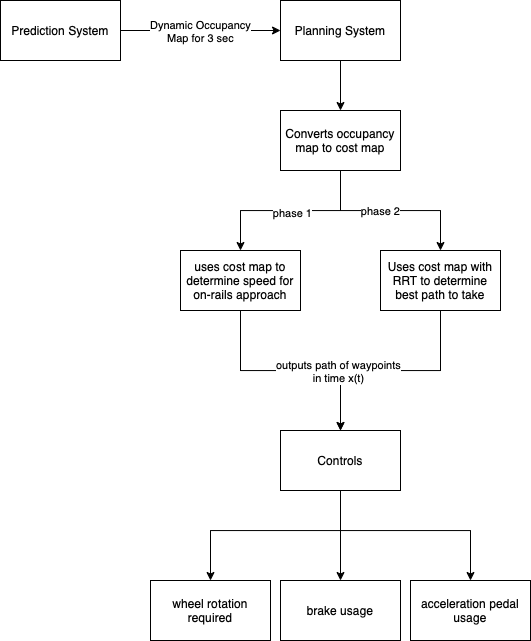

The diagram above was exported from draw.io. Its source (the exported page's mxGraphModel, read from the mxfile embedded in the PNG):
<mxGraphModel dx="906" dy="625" grid="1" gridSize="10" guides="1" tooltips="1" connect="1" arrows="1" fold="1" page="1" pageScale="1" pageWidth="850" pageHeight="1100" math="0" shadow="0">
  <root>
    <mxCell id="0" />
    <mxCell id="1" parent="0" />
    <mxCell id="2BjKsFg-SR6oButt-QLV-3" style="edgeStyle=orthogonalEdgeStyle;rounded=0;orthogonalLoop=1;jettySize=auto;html=1;entryX=0;entryY=0.5;entryDx=0;entryDy=0;" edge="1" parent="1" source="2BjKsFg-SR6oButt-QLV-1" target="2BjKsFg-SR6oButt-QLV-2">
      <mxGeometry relative="1" as="geometry" />
    </mxCell>
    <mxCell id="2BjKsFg-SR6oButt-QLV-4" value="Dynamic Occupancy &lt;br&gt;Map for 3 sec" style="edgeLabel;html=1;align=center;verticalAlign=middle;resizable=0;points=[];" vertex="1" connectable="0" parent="2BjKsFg-SR6oButt-QLV-3">
      <mxGeometry x="-0.2" y="-1" relative="1" as="geometry">
        <mxPoint x="16" y="-1" as="offset" />
      </mxGeometry>
    </mxCell>
    <mxCell id="2BjKsFg-SR6oButt-QLV-1" value="Prediction System" style="rounded=0;whiteSpace=wrap;html=1;" vertex="1" parent="1">
      <mxGeometry x="180" y="240" width="120" height="60" as="geometry" />
    </mxCell>
    <mxCell id="2BjKsFg-SR6oButt-QLV-6" style="edgeStyle=orthogonalEdgeStyle;rounded=0;orthogonalLoop=1;jettySize=auto;html=1;" edge="1" parent="1" source="2BjKsFg-SR6oButt-QLV-2" target="2BjKsFg-SR6oButt-QLV-5">
      <mxGeometry relative="1" as="geometry" />
    </mxCell>
    <mxCell id="2BjKsFg-SR6oButt-QLV-2" value="Planning System" style="rounded=0;whiteSpace=wrap;html=1;" vertex="1" parent="1">
      <mxGeometry x="460" y="240" width="120" height="60" as="geometry" />
    </mxCell>
    <mxCell id="2BjKsFg-SR6oButt-QLV-8" style="edgeStyle=orthogonalEdgeStyle;rounded=0;orthogonalLoop=1;jettySize=auto;html=1;" edge="1" parent="1" source="2BjKsFg-SR6oButt-QLV-5" target="2BjKsFg-SR6oButt-QLV-7">
      <mxGeometry relative="1" as="geometry" />
    </mxCell>
    <mxCell id="2BjKsFg-SR6oButt-QLV-9" value="phase 1" style="edgeLabel;html=1;align=center;verticalAlign=middle;resizable=0;points=[];" vertex="1" connectable="0" parent="2BjKsFg-SR6oButt-QLV-8">
      <mxGeometry x="-0.0211" y="2" relative="1" as="geometry">
        <mxPoint as="offset" />
      </mxGeometry>
    </mxCell>
    <mxCell id="2BjKsFg-SR6oButt-QLV-11" style="edgeStyle=orthogonalEdgeStyle;rounded=0;orthogonalLoop=1;jettySize=auto;html=1;entryX=0.5;entryY=0;entryDx=0;entryDy=0;" edge="1" parent="1" source="2BjKsFg-SR6oButt-QLV-5" target="2BjKsFg-SR6oButt-QLV-10">
      <mxGeometry relative="1" as="geometry" />
    </mxCell>
    <mxCell id="2BjKsFg-SR6oButt-QLV-12" value="phase 2" style="edgeLabel;html=1;align=center;verticalAlign=middle;resizable=0;points=[];" vertex="1" connectable="0" parent="2BjKsFg-SR6oButt-QLV-11">
      <mxGeometry x="-0.2111" y="-4" relative="1" as="geometry">
        <mxPoint x="9" y="-4" as="offset" />
      </mxGeometry>
    </mxCell>
    <mxCell id="2BjKsFg-SR6oButt-QLV-5" value="Converts occupancy map to cost map" style="rounded=0;whiteSpace=wrap;html=1;" vertex="1" parent="1">
      <mxGeometry x="460" y="350" width="120" height="60" as="geometry" />
    </mxCell>
    <mxCell id="2BjKsFg-SR6oButt-QLV-14" style="edgeStyle=orthogonalEdgeStyle;rounded=0;orthogonalLoop=1;jettySize=auto;html=1;" edge="1" parent="1" source="2BjKsFg-SR6oButt-QLV-7" target="2BjKsFg-SR6oButt-QLV-16">
      <mxGeometry relative="1" as="geometry">
        <mxPoint x="520" y="620" as="targetPoint" />
      </mxGeometry>
    </mxCell>
    <mxCell id="2BjKsFg-SR6oButt-QLV-7" value="uses cost map to determine speed for on-rails approach" style="rounded=0;whiteSpace=wrap;html=1;" vertex="1" parent="1">
      <mxGeometry x="360" y="490" width="120" height="60" as="geometry" />
    </mxCell>
    <mxCell id="2BjKsFg-SR6oButt-QLV-15" style="edgeStyle=orthogonalEdgeStyle;rounded=0;orthogonalLoop=1;jettySize=auto;html=1;" edge="1" parent="1" source="2BjKsFg-SR6oButt-QLV-10" target="2BjKsFg-SR6oButt-QLV-16">
      <mxGeometry relative="1" as="geometry">
        <mxPoint x="520" y="620" as="targetPoint" />
      </mxGeometry>
    </mxCell>
    <mxCell id="2BjKsFg-SR6oButt-QLV-17" value="outputs path of waypoints &lt;br&gt;in time x(t)" style="edgeLabel;html=1;align=center;verticalAlign=middle;resizable=0;points=[];" vertex="1" connectable="0" parent="2BjKsFg-SR6oButt-QLV-15">
      <mxGeometry x="0.4545" y="-3" relative="1" as="geometry">
        <mxPoint as="offset" />
      </mxGeometry>
    </mxCell>
    <mxCell id="2BjKsFg-SR6oButt-QLV-10" value="Uses cost map with RRT to determine best path to take" style="rounded=0;whiteSpace=wrap;html=1;" vertex="1" parent="1">
      <mxGeometry x="560" y="490" width="120" height="60" as="geometry" />
    </mxCell>
    <mxCell id="2BjKsFg-SR6oButt-QLV-21" style="edgeStyle=orthogonalEdgeStyle;rounded=0;orthogonalLoop=1;jettySize=auto;html=1;" edge="1" parent="1" source="2BjKsFg-SR6oButt-QLV-16" target="2BjKsFg-SR6oButt-QLV-19">
      <mxGeometry relative="1" as="geometry">
        <Array as="points">
          <mxPoint x="520" y="770" />
          <mxPoint x="390" y="770" />
        </Array>
      </mxGeometry>
    </mxCell>
    <mxCell id="2BjKsFg-SR6oButt-QLV-25" style="edgeStyle=orthogonalEdgeStyle;rounded=0;orthogonalLoop=1;jettySize=auto;html=1;" edge="1" parent="1" source="2BjKsFg-SR6oButt-QLV-16" target="2BjKsFg-SR6oButt-QLV-23">
      <mxGeometry relative="1" as="geometry" />
    </mxCell>
    <mxCell id="2BjKsFg-SR6oButt-QLV-26" style="edgeStyle=orthogonalEdgeStyle;rounded=0;orthogonalLoop=1;jettySize=auto;html=1;entryX=0.5;entryY=0;entryDx=0;entryDy=0;" edge="1" parent="1" source="2BjKsFg-SR6oButt-QLV-16" target="2BjKsFg-SR6oButt-QLV-24">
      <mxGeometry relative="1" as="geometry">
        <Array as="points">
          <mxPoint x="520" y="770" />
          <mxPoint x="650" y="770" />
        </Array>
      </mxGeometry>
    </mxCell>
    <mxCell id="2BjKsFg-SR6oButt-QLV-16" value="Controls" style="rounded=0;whiteSpace=wrap;html=1;" vertex="1" parent="1">
      <mxGeometry x="460" y="670" width="120" height="60" as="geometry" />
    </mxCell>
    <mxCell id="2BjKsFg-SR6oButt-QLV-19" value="wheel rotation required" style="rounded=0;whiteSpace=wrap;html=1;" vertex="1" parent="1">
      <mxGeometry x="330" y="820" width="120" height="60" as="geometry" />
    </mxCell>
    <mxCell id="2BjKsFg-SR6oButt-QLV-23" value="brake usage" style="rounded=0;whiteSpace=wrap;html=1;" vertex="1" parent="1">
      <mxGeometry x="460" y="820" width="120" height="60" as="geometry" />
    </mxCell>
    <mxCell id="2BjKsFg-SR6oButt-QLV-24" value="acceleration pedal usage" style="rounded=0;whiteSpace=wrap;html=1;" vertex="1" parent="1">
      <mxGeometry x="590" y="820" width="120" height="60" as="geometry" />
    </mxCell>
  </root>
</mxGraphModel>